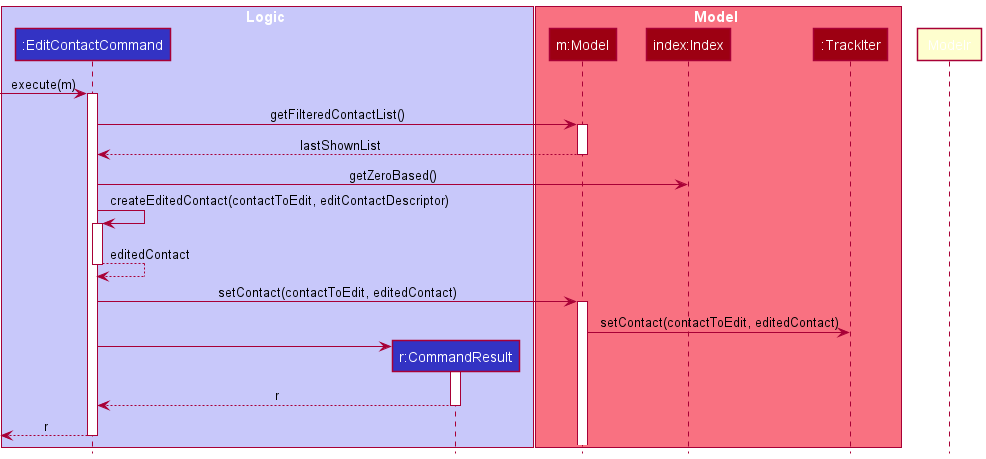

The diagram above was rendered by PlantUML. Its source (embedded in the PNG):
@startuml
!include style.puml

box Logic LOGIC_COLOR_T1
participant ":EditContactCommand" as EditContactCommand LOGIC_COLOR
participant "r:CommandResult" as CommandResult LOGIC_COLOR
end box

box Model MODEL_COLOR_T1
participant "m:Model" as Model MODEL_COLOR
participant "index:Index" as index MODEL_COLOR
participant ":TrackIter" as TrackIter MODEL_COLOR
end box

[-> EditContactCommand : execute(m)
activate EditContactCommand

EditContactCommand -> Model : getFilteredContactList()
activate Model

Model --> EditContactCommand : lastShownList
deactivate Model

EditContactCommand -> index : getZeroBased()

EditContactCommand -> EditContactCommand : createEditedContact(contactToEdit, editContactDescriptor)
activate EditContactCommand
EditContactCommand --> EditContactCommand : editedContact
deactivate EditContactCommand

EditContactCommand -> Model : setContact(contactToEdit, editedContact)
activate Model

Model -> TrackIter : setContact(contactToEdit, editedContact)


deactivate Modelr

create CommandResult
EditContactCommand -> CommandResult
activate CommandResult

CommandResult --> EditContactCommand : r
deactivate CommandResult

[<--EditContactCommand : r
deactivate EditContactCommand

@enduml